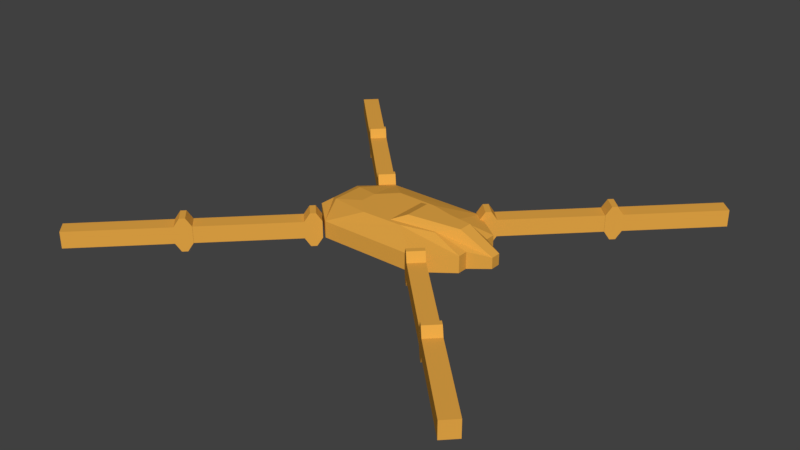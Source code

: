 # Source: QuadLeg.blend  (saved by Blender 2.78.0; exported with 4.5.12 LTS)
import bpy
from mathutils import Matrix  # noqa: F401  (used for matrix-valued properties, if any)

bpy.ops.wm.read_factory_settings(use_empty=True)
scene = bpy.context.scene
scene.name = 'Scene'

# ---- collections
col_collection_1 = bpy.data.collections.new('Collection 1'); scene.collection.children.link(col_collection_1)

# ---- materials (node trees are filled in below, after node groups)
mat_material = bpy.data.materials.new('Material')
mat_material.alpha_threshold = 0.0
mat_material.use_transparent_shadow = False
mat_material.diffuse_color = (0.8, 0.3912, 0.06169, 1.0)
mat_material.roughness = 0.5
mat_material.line_color = (0.0, 0.0, 0.0, 1.0)

# ---- material node trees

# ---- world
world_world = bpy.data.worlds.new('World'); scene.world = world_world
world_world.color = (0.05088, 0.05088, 0.05088)
world_world.use_sun_shadow = False
world_world.sun_shadow_jitter_overblur = 0.0
world_world.cycles.sampling_method = 'MANUAL'

# ---- meshes
me_cube = bpy.data.meshes.new('Cube')
me_cube.from_pydata([(1.0, 1.0, -1.0), (1.0, -1.0, -1.0), (-1.0, -1.0, -1.0), (-1.0, 1.0, -1.0), (1.0, 1.5, 1.0), (1.0, -1.5, 1.0), (-1.453, -1.559, 1.0), (-1.453, 1.559, 1.0), (3.0, 3.0, -0.5), (3.0, -3.0, -0.5), (-3.002, 3.0, -0.5), (3.0, 3.0, 0.5), (-3.002, -3.0, -0.5), (3.0, -3.0, 0.5), (-3.002, -3.0, 0.5), (-3.002, 3.0, 0.5), (3.0, 1.0, 1.0), (3.0, -1.0, 1.0), (5.0, 1.5, -0.5), (5.0, -1.5, -0.5), (5.0, 1.5, 0.5), (5.0, -1.5, 0.5), (-4.665, -1.5, -0.5), (-4.665, 1.5, -0.5), (-4.665, -1.5, 0.5), (-4.665, 1.5, 0.5), (7.649, -8.054, -0.5), (3.405, -3.81, -0.5), (7.649, -8.054, 0.5), (3.405, -3.81, 0.5), (8.356, -7.347, -0.5), (4.112, -3.103, -0.5), (8.356, -7.347, 0.5), (4.112, -3.103, 0.5), (2.698, -3.103, -0.5), (2.698, -3.103, 0.5), (3.405, -2.395, -0.5), (3.405, -2.395, 0.5), (3.877, -2.867, 1.0), (3.641, -2.631, 1.0), (2.934, -3.338, 1.0), (3.17, -3.574, 1.0), (3.877, -2.867, -1.0), (3.641, -2.631, -1.0), (2.934, -3.338, -1.0), (3.17, -3.574, -1.0), (12.61, -13.01, -0.5), (8.361, -8.765, -0.5), (12.61, -13.01, 0.5), (8.361, -8.765, 0.5), (13.31, -12.3, -0.5), (9.068, -8.058, -0.5), (13.31, -12.3, 0.5), (9.068, -8.058, 0.5), (7.654, -8.058, -0.5), (7.654, -8.058, 0.5), (8.361, -7.351, -0.5), (8.361, -7.351, 0.5), (8.832, -7.823, 1.0), (8.597, -7.587, 1.0), (7.89, -8.294, 1.0), (8.125, -8.53, 1.0), (8.832, -7.823, -1.0), (8.597, -7.587, -1.0), (7.89, -8.294, -1.0), (8.125, -8.53, -1.0), (-9.227, 7.823, -1.0), (-8.991, 7.587, -1.0), (-8.284, 8.294, -1.0), (-8.52, 8.53, -1.0), (-9.227, 7.823, 1.0), (-8.991, 7.587, 1.0), (-8.284, 8.294, 1.0), (-8.52, 8.53, 1.0), (-8.049, 8.058, 0.5), (-8.049, 8.058, -0.5), (-8.756, 7.351, 0.5), (-8.756, 7.351, -0.5), (-8.756, 8.765, 0.5), (-13.0, 13.01, 0.5), (-8.756, 8.765, -0.5), (-13.0, 13.01, -0.5), (-9.463, 8.058, 0.5), (-13.71, 12.3, 0.5), (-9.463, 8.058, -0.5), (-13.71, 12.3, -0.5), (-4.271, 2.867, -1.0), (-4.036, 2.631, -1.0), (-3.329, 3.338, -1.0), (-3.564, 3.574, -1.0), (-4.271, 2.867, 1.0), (-4.036, 2.631, 1.0), (-3.329, 3.338, 1.0), (-3.564, 3.574, 1.0), (-3.093, 3.103, 0.5), (-3.093, 3.103, -0.5), (-3.8, 2.395, 0.5), (-3.8, 2.395, -0.5), (-3.8, 3.81, 0.5), (-8.044, 8.054, 0.5), (-3.8, 3.81, -0.5), (-8.044, 8.054, -0.5), (-4.507, 3.103, 0.5), (-8.751, 7.347, 0.5), (-4.507, 3.103, -0.5), (-8.751, 7.347, -0.5), (-8.52, -8.53, -1.0), (-8.284, -8.294, -1.0), (-8.991, -7.587, -1.0), (-9.227, -7.823, -1.0), (-8.52, -8.53, 1.0), (-8.284, -8.294, 1.0), (-8.991, -7.587, 1.0), (-9.227, -7.823, 1.0), (-8.756, -7.351, 0.5), (-8.756, -7.351, -0.5), (-8.049, -8.058, 0.5), (-8.049, -8.058, -0.5), (-9.463, -8.058, 0.5), (-13.71, -12.3, 0.5), (-9.463, -8.058, -0.5), (-13.71, -12.3, -0.5), (-8.756, -8.765, 0.5), (-13.0, -13.01, 0.5), (-8.756, -8.765, -0.5), (-13.0, -13.01, -0.5), (-3.564, -3.574, -1.0), (-3.329, -3.338, -1.0), (-4.036, -2.631, -1.0), (-4.271, -2.867, -1.0), (-3.564, -3.574, 1.0), (-3.329, -3.338, 1.0), (-4.036, -2.631, 1.0), (-4.271, -2.867, 1.0), (-3.8, -2.395, 0.5), (-3.8, -2.395, -0.5), (-3.093, -3.103, 0.5), (-3.093, -3.103, -0.5), (-4.507, -3.103, 0.5), (-8.751, -7.347, 0.5), (-4.507, -3.103, -0.5), (-8.751, -7.347, -0.5), (-3.8, -3.81, 0.5), (-8.044, -8.054, 0.5), (-3.8, -3.81, -0.5), (-8.044, -8.054, -0.5), (8.356, 7.347, -0.5), (4.112, 3.103, -0.5), (8.356, 7.347, 0.5), (4.112, 3.103, 0.5), (7.649, 8.054, -0.5), (3.405, 3.81, -0.5), (7.649, 8.054, 0.5), (3.405, 3.81, 0.5), (3.405, 2.395, -0.5), (3.405, 2.395, 0.5), (2.698, 3.103, -0.5), (2.698, 3.103, 0.5), (3.17, 3.574, 1.0), (2.934, 3.338, 1.0), (3.641, 2.631, 1.0), (3.877, 2.867, 1.0), (3.17, 3.574, -1.0), (2.934, 3.338, -1.0), (3.641, 2.631, -1.0), (3.877, 2.867, -1.0), (13.31, 12.3, -0.5), (9.068, 8.058, -0.5), (13.31, 12.3, 0.5), (9.068, 8.058, 0.5), (12.61, 13.01, -0.5), (8.361, 8.765, -0.5), (12.61, 13.01, 0.5), (8.361, 8.765, 0.5), (8.361, 7.351, -0.5), (8.361, 7.351, 0.5), (7.654, 8.058, -0.5), (7.654, 8.058, 0.5), (8.125, 8.53, 1.0), (7.89, 8.294, 1.0), (8.597, 7.587, 1.0), (8.832, 7.823, 1.0), (8.125, 8.53, -1.0), (7.89, 8.294, -1.0), (8.597, 7.587, -1.0), (8.832, 7.823, -1.0), (1.0, 0.3333, -1.359), (1.0, -0.3333, -1.359), (-1.0, -0.3333, -1.359), (-1.0, 0.3333, -1.359), (0.2269, 1.319, 1.0), (0.2269, -1.319, 1.0), (-2.484, -0.5198, 1.0), (-2.484, 0.5198, 1.0), (3.0, 1.0, -0.8593), (3.0, -1.0, -0.8593), (-3.002, -1.0, -0.8593), (-3.002, 1.0, -0.8593), (-4.033, -1.0, 0.7893), (-4.033, 1.0, 0.7893), (3.0, 0.9093, 1.0), (3.0, -0.9093, 1.0), (5.0, 0.8988, -0.5), (5.0, -0.8988, -0.5), (5.0, 0.8988, 0.5), (5.0, -0.8988, 0.5), (-4.665, -0.5, -0.5), (-4.665, 0.5, -0.5), (-4.665, -0.5, 0.5), (-4.665, 0.5, 0.5), (1.032, 0.8186, 1.356), (1.032, -0.8186, 1.356), (4.23, 0.4093, 1.356), (4.23, -0.4093, 1.356), (6.23, 0.2996, -0.327), (6.23, -0.2996, -0.327), (6.23, 0.2996, 0.3294), (6.23, -0.2996, 0.3294)], [], [(187, 1, 2, 188), (191, 192, 6, 5), (5, 6, 14, 13), (0, 3, 10, 8), (2, 1, 9, 12), (188, 2, 12, 196), (5, 13, 21, 17), (9, 13, 14, 12), (199, 15, 25, 209), (11, 8, 10, 15), (13, 9, 19, 21), (193, 7, 15, 199), (186, 0, 8, 194), (7, 4, 11, 15), (203, 205, 21, 19), (201, 17, 21, 205), (8, 11, 20, 18), (194, 8, 18, 202), (191, 5, 17, 201), (11, 4, 16, 20), (207, 209, 25, 23), (15, 10, 23, 25), (196, 12, 22, 206), (12, 14, 24, 22), (28, 29, 27, 26), (32, 30, 31, 33), (28, 26, 30, 32), (40, 39, 37, 35), (26, 27, 31, 30), (29, 28, 32, 33), (34, 35, 37, 36), (39, 43, 36, 37), (44, 40, 35, 34), (43, 44, 34, 36), (31, 27, 45, 42), (42, 45, 44, 43), (27, 29, 41, 45), (45, 41, 40, 44), (33, 31, 42, 38), (38, 42, 43, 39), (29, 33, 38, 41), (41, 38, 39, 40), (48, 49, 47, 46), (52, 50, 51, 53), (48, 46, 50, 52), (60, 59, 57, 55), (46, 47, 51, 50), (49, 48, 52, 53), (54, 55, 57, 56), (59, 63, 56, 57), (64, 60, 55, 54), (63, 64, 54, 56), (51, 47, 65, 62), (62, 65, 64, 63), (47, 49, 61, 65), (65, 61, 60, 64), (53, 51, 62, 58), (58, 62, 63, 59), (49, 53, 58, 61), (61, 58, 59, 60), (70, 71, 72, 73), (82, 70, 73, 78), (73, 72, 68, 69), (78, 73, 69, 80), (66, 67, 71, 70), (84, 66, 70, 82), (69, 68, 67, 66), (80, 69, 66, 84), (68, 75, 77, 67), (67, 77, 76, 71), (72, 74, 75, 68), (77, 75, 74, 76), (82, 78, 79, 83), (85, 81, 80, 84), (71, 76, 74, 72), (83, 79, 81, 85), (79, 78, 80, 81), (83, 85, 84, 82), (90, 91, 92, 93), (102, 90, 93, 98), (93, 92, 88, 89), (98, 93, 89, 100), (86, 87, 91, 90), (104, 86, 90, 102), (89, 88, 87, 86), (100, 89, 86, 104), (88, 95, 97, 87), (87, 97, 96, 91), (92, 94, 95, 88), (97, 95, 94, 96), (102, 98, 99, 103), (105, 101, 100, 104), (91, 96, 94, 92), (103, 99, 101, 105), (99, 98, 100, 101), (103, 105, 104, 102), (110, 111, 112, 113), (122, 110, 113, 118), (113, 112, 108, 109), (118, 113, 109, 120), (106, 107, 111, 110), (124, 106, 110, 122), (109, 108, 107, 106), (120, 109, 106, 124), (108, 115, 117, 107), (107, 117, 116, 111), (112, 114, 115, 108), (117, 115, 114, 116), (122, 118, 119, 123), (125, 121, 120, 124), (111, 116, 114, 112), (123, 119, 121, 125), (119, 118, 120, 121), (123, 125, 124, 122), (130, 131, 132, 133), (142, 130, 133, 138), (133, 132, 128, 129), (138, 133, 129, 140), (126, 127, 131, 130), (144, 126, 130, 142), (129, 128, 127, 126), (140, 129, 126, 144), (128, 135, 137, 127), (127, 137, 136, 131), (132, 134, 135, 128), (137, 135, 134, 136), (142, 138, 139, 143), (145, 141, 140, 144), (131, 136, 134, 132), (143, 139, 141, 145), (139, 138, 140, 141), (143, 145, 144, 142), (148, 149, 147, 146), (152, 150, 151, 153), (148, 146, 150, 152), (160, 159, 157, 155), (146, 147, 151, 150), (149, 148, 152, 153), (154, 155, 157, 156), (159, 163, 156, 157), (164, 160, 155, 154), (163, 164, 154, 156), (151, 147, 165, 162), (162, 165, 164, 163), (147, 149, 161, 165), (165, 161, 160, 164), (153, 151, 162, 158), (158, 162, 163, 159), (149, 153, 158, 161), (161, 158, 159, 160), (168, 169, 167, 166), (172, 170, 171, 173), (168, 166, 170, 172), (180, 179, 177, 175), (166, 167, 171, 170), (169, 168, 172, 173), (174, 175, 177, 176), (179, 183, 176, 177), (184, 180, 175, 174), (183, 184, 174, 176), (171, 167, 185, 182), (182, 185, 184, 183), (167, 169, 181, 185), (185, 181, 180, 184), (173, 171, 182, 178), (178, 182, 183, 179), (169, 173, 178, 181), (181, 178, 179, 180), (10, 197, 207, 23), (197, 196, 206, 207), (22, 24, 208, 206), (206, 208, 209, 207), (4, 190, 200, 16), (200, 190, 210, 212), (9, 195, 203, 19), (195, 194, 202, 203), (16, 200, 204, 20), (203, 202, 214, 215), (18, 20, 204, 202), (204, 200, 212, 216), (1, 187, 195, 9), (187, 186, 194, 195), (6, 192, 198, 14), (192, 193, 199, 198), (14, 198, 208, 24), (198, 199, 209, 208), (3, 189, 197, 10), (189, 188, 196, 197), (4, 7, 193, 190), (190, 193, 192, 191), (0, 186, 189, 3), (186, 187, 188, 189), (210, 211, 213, 212), (212, 213, 217, 216), (214, 216, 217, 215), (205, 203, 215, 217), (201, 205, 217, 213), (191, 201, 213, 211), (190, 191, 211, 210), (202, 204, 216, 214)])
me_cube.materials.append(mat_material)
me_cube.use_remesh_preserve_volume = False
me_cube.use_remesh_preserve_attributes = False
me_cube.use_mirror_vertex_groups = False
me_cube.update()
arm_armature = bpy.data.armatures.new('Armature')  # bones are not reproduced

# ---- objects
ob_armature = bpy.data.objects.new('Armature', arm_armature)
ob_quad = bpy.data.objects.new('Quad', me_cube)

# ---- transforms, parenting, visibility, modifiers, constraints
ob_armature.location = (0.0, 0.0, 1.0)
ob_armature.lineart.crease_threshold = 0.0
ob_quad.parent = ob_armature
ob_quad.location = (0.0, 0.0, 0.0)
ob_quad.lock_rotations_4d = False
ob_quad.empty_display_type = 'ARROWS'
ob_quad.lineart.crease_threshold = 0.0
_vg = ob_quad.vertex_groups.new(name='Root')
_vg.add([0, 1, 2, 3, 4, 5, 6, 7, 8, 9, 10, 11, 12, 13, 14, 15, 16, 17, 18, 19, 20, 21, 22, 23, 24, 25, 186, 187, 188, 189, 190, 191, 192, 193, 194, 195, 196, 197, 198, 199, 200, 201, 202, 203, 204, 205, 206, 207, 208, 209, 210, 211, 212, 213, 214, 215, 216, 217], 1.0, 'REPLACE')
_vg = ob_quad.vertex_groups.new(name='1Leg_FL')
_vg.add([146, 147, 148, 149, 150, 151, 152, 153, 154, 155, 156, 157, 158, 159, 160, 161, 162, 163, 164, 165], 1.0, 'REPLACE')
_vg = ob_quad.vertex_groups.new(name='2Leg_FL')
_vg.add([166, 167, 168, 169, 170, 171, 172, 173, 174, 175, 176, 177, 178, 179, 180, 181, 182, 183, 184, 185], 1.0, 'REPLACE')
_vg = ob_quad.vertex_groups.new(name='1Leg_FR')
_vg.add([26, 27, 28, 29, 30, 31, 32, 33, 34, 35, 36, 37, 38, 39, 40, 41, 42, 43, 44, 45], 1.0, 'REPLACE')
_vg = ob_quad.vertex_groups.new(name='2Leg_FR')
_vg.add([46, 47, 48, 49, 50, 51, 52, 53, 54, 55, 56, 57, 58, 59, 60, 61, 62, 63, 64, 65], 1.0, 'REPLACE')
_vg = ob_quad.vertex_groups.new(name='1Leg_SL')
_vg.add([86, 87, 88, 89, 90, 91, 92, 93, 94, 95, 96, 97, 98, 99, 100, 101, 102, 103, 104, 105], 1.0, 'REPLACE')
_vg = ob_quad.vertex_groups.new(name='2Leg_SL')
_vg.add([66, 67, 68, 69, 70, 71, 72, 73, 74, 75, 76, 77, 78, 79, 80, 81, 82, 83, 84, 85], 1.0, 'REPLACE')
_vg = ob_quad.vertex_groups.new(name='1Leg_SR')
_vg.add([126, 127, 128, 129, 130, 131, 132, 133, 134, 135, 136, 137, 138, 139, 140, 141, 142, 143, 144, 145], 1.0, 'REPLACE')
_vg = ob_quad.vertex_groups.new(name='2Leg_SR')
_vg.add([106, 107, 108, 109, 110, 111, 112, 113, 114, 115, 116, 117, 118, 119, 120, 121, 122, 123, 124, 125], 1.0, 'REPLACE')
_m = ob_quad.modifiers.new('Armature', 'ARMATURE')
_m.object = ob_armature

# ---- collection membership
col_collection_1.objects.link(ob_armature)
col_collection_1.objects.link(ob_quad)

# ---- scene / render settings (as saved in the file)
scene.frame_start = 1; scene.frame_end = 250; scene.frame_set(1)
scene.render.engine = 'BLENDER_EEVEE_NEXT'
scene.render.resolution_percentage = 50
scene.render.dither_intensity = 0.0
scene.cycles.use_denoising = False
scene.cycles.samples = 128
scene.cycles.sampling_pattern = 'TABULATED_SOBOL'
scene.cycles.light_sampling_threshold = 0.0
scene.cycles.use_adaptive_sampling = False
scene.cycles.use_light_tree = False
scene.cycles.blur_glossy = 0.0
scene.cycles.sample_clamp_indirect = 0.0
scene.view_settings.view_transform = 'Standard'
bpy.context.view_layer.update()

# ---- added for rendering (the .blend has no active camera and no usable light): camera, sun
cam_auto = bpy.data.cameras.new('AutoCamera')
cam_auto.lens = 50.0
cam_auto.sensor_width = 36.0
cam_auto.clip_end = 1000.0
ob_auto_camera = bpy.data.objects.new('AutoCamera', cam_auto)
scene.collection.objects.link(ob_auto_camera)
ob_auto_camera.location = (34.5997, -41.7582, 28.8372)
ob_auto_camera.rotation_euler = (1.09748, -7.21219e-08, 0.694738)
scene.camera = ob_auto_camera
light_auto_sun = bpy.data.lights.new('AutoSun', 'SUN')
light_auto_sun.energy = 3.0
light_auto_sun.angle = 0.0523599
ob_auto_sun = bpy.data.objects.new('AutoSun', light_auto_sun)
scene.collection.objects.link(ob_auto_sun)
ob_auto_sun.rotation_euler = (0.872665, 0.174533, 0.523599)
bpy.context.view_layer.update()
